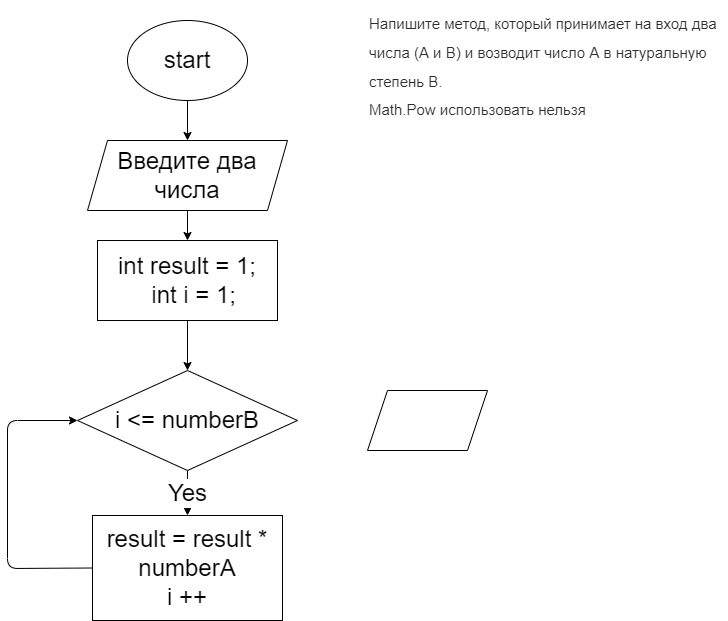

The diagram above was exported from draw.io. Its source (the exported page's mxGraphModel, read from the mxfile embedded in the PNG):
<mxGraphModel dx="1207" dy="405" grid="1" gridSize="10" guides="1" tooltips="1" connect="1" arrows="1" fold="1" page="1" pageScale="1" pageWidth="827" pageHeight="1169" math="0" shadow="0">
  <root>
    <mxCell id="0" />
    <mxCell id="1" parent="0" />
    <mxCell id="8" style="edgeStyle=none;html=1;exitX=0.5;exitY=1;exitDx=0;exitDy=0;entryX=0.5;entryY=0;entryDx=0;entryDy=0;fontSize=24;" edge="1" parent="1" source="2" target="4">
      <mxGeometry relative="1" as="geometry" />
    </mxCell>
    <mxCell id="2" value="start" style="ellipse;whiteSpace=wrap;html=1;fontSize=24;" parent="1" vertex="1">
      <mxGeometry x="200" y="30" width="120" height="80" as="geometry" />
    </mxCell>
    <mxCell id="3" value="&lt;span style=&quot;color: rgb(44, 45, 48); font-family: roboto, &amp;quot;san francisco&amp;quot;, &amp;quot;helvetica neue&amp;quot;, helvetica, arial; font-size: 15px; font-style: normal; font-weight: 400; letter-spacing: normal; text-indent: 0px; text-transform: none; word-spacing: 0px; background-color: rgb(255, 255, 255); display: inline; float: none;&quot;&gt;Напишите метод, который принимает на вход два числа (A и B) и возводит число A в натуральную степень B.&lt;/span&gt;&lt;br style=&quot;box-sizing: border-box; color: rgb(44, 45, 48); font-family: roboto, &amp;quot;san francisco&amp;quot;, &amp;quot;helvetica neue&amp;quot;, helvetica, arial; font-size: 15px; font-style: normal; font-weight: 400; letter-spacing: normal; text-indent: 0px; text-transform: none; word-spacing: 0px; background-color: rgb(255, 255, 255);&quot;&gt;&lt;span style=&quot;color: rgb(44, 45, 48); font-family: roboto, &amp;quot;san francisco&amp;quot;, &amp;quot;helvetica neue&amp;quot;, helvetica, arial; font-size: 15px; font-style: normal; font-weight: 400; letter-spacing: normal; text-indent: 0px; text-transform: none; word-spacing: 0px; background-color: rgb(255, 255, 255); display: inline; float: none;&quot;&gt;Math.Pow использовать нельзя&lt;/span&gt;" style="text;whiteSpace=wrap;html=1;fontSize=24;" parent="1" vertex="1">
      <mxGeometry x="440" y="10" width="360" height="110" as="geometry" />
    </mxCell>
    <mxCell id="7" style="edgeStyle=none;html=1;exitX=0.5;exitY=1;exitDx=0;exitDy=0;entryX=0.5;entryY=0;entryDx=0;entryDy=0;fontSize=24;" edge="1" parent="1" source="4" target="6">
      <mxGeometry relative="1" as="geometry" />
    </mxCell>
    <mxCell id="4" value="Введите два числа" style="shape=parallelogram;perimeter=parallelogramPerimeter;whiteSpace=wrap;html=1;fixedSize=1;fontSize=24;" vertex="1" parent="1">
      <mxGeometry x="160" y="150" width="200" height="70" as="geometry" />
    </mxCell>
    <mxCell id="10" style="edgeStyle=none;html=1;exitX=0.5;exitY=1;exitDx=0;exitDy=0;entryX=0.5;entryY=0;entryDx=0;entryDy=0;fontSize=24;" edge="1" parent="1" source="6" target="9">
      <mxGeometry relative="1" as="geometry" />
    </mxCell>
    <mxCell id="6" value="int result = 1;&#10;  int i = 1;" style="rounded=0;whiteSpace=wrap;html=1;fontSize=24;" vertex="1" parent="1">
      <mxGeometry x="170" y="250" width="180" height="80" as="geometry" />
    </mxCell>
    <mxCell id="12" value="Yes" style="edgeStyle=none;html=1;exitX=0.5;exitY=1;exitDx=0;exitDy=0;entryX=0.5;entryY=0;entryDx=0;entryDy=0;fontSize=24;" edge="1" parent="1" source="9" target="11">
      <mxGeometry relative="1" as="geometry" />
    </mxCell>
    <mxCell id="9" value="i &lt;= numberB" style="rhombus;whiteSpace=wrap;html=1;fontSize=24;" vertex="1" parent="1">
      <mxGeometry x="150" y="380" width="220" height="100" as="geometry" />
    </mxCell>
    <mxCell id="13" style="edgeStyle=none;html=1;exitX=0;exitY=0.5;exitDx=0;exitDy=0;entryX=0;entryY=0.5;entryDx=0;entryDy=0;fontSize=24;" edge="1" parent="1" source="11" target="9">
      <mxGeometry relative="1" as="geometry">
        <Array as="points">
          <mxPoint x="80" y="578" />
          <mxPoint x="80" y="430" />
        </Array>
      </mxGeometry>
    </mxCell>
    <mxCell id="11" value="result = result * numberA&lt;br&gt;i ++" style="rounded=0;whiteSpace=wrap;html=1;fontSize=24;" vertex="1" parent="1">
      <mxGeometry x="165" y="525" width="190" height="105" as="geometry" />
    </mxCell>
    <mxCell id="14" value="" style="shape=parallelogram;perimeter=parallelogramPerimeter;whiteSpace=wrap;html=1;fixedSize=1;fontSize=24;" vertex="1" parent="1">
      <mxGeometry x="440" y="400" width="120" height="60" as="geometry" />
    </mxCell>
  </root>
</mxGraphModel>